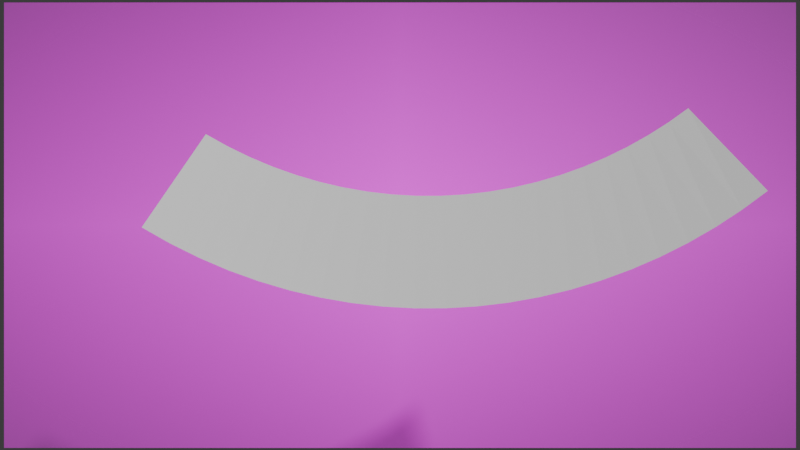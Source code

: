 # Source: blenderFile.blend  (saved by Blender 4.3.34; exported with 4.5.12 LTS)
import bpy
from mathutils import Matrix  # noqa: F401  (used for matrix-valued properties, if any)

bpy.ops.wm.read_factory_settings(use_empty=True)
scene = bpy.context.scene
scene.name = 'Scene'

# ---- collections
col_collection = bpy.data.collections.new('Collection'); scene.collection.children.link(col_collection)

# ---- images (referenced by path relative to the original .blend; pixels are not part of the script)
import os
ASSET_DIR = os.environ.get("B2B_ASSET_DIR", "")  # directory of the original .blend (textures are referenced by path, not embedded)
HERE = os.path.dirname(os.path.abspath(__file__))  # packed textures are extracted next to this script under _unpacked/

def load_image(name, relpath, width, height, colorspace="sRGB"):
    """Load a texture the original file referenced (path relative to the .blend, or extracted next to this script)."""
    p = next((c for c in (os.path.join(HERE, relpath), os.path.join(ASSET_DIR, relpath)) if relpath and os.path.exists(c)), "")
    if p:
        img = bpy.data.images.load(p, check_existing=True)
        img.name = name
    else:  # same state as the original file: an image datablock whose file is absent (Cycles renders it pink)
        img = bpy.data.images.new(name, width, height)
        img.source = "FILE"
        img.filepath = "//" + (relpath or name)
    img.colorspace_settings.name = colorspace
    return img
img_imgpsh_fullsize_anim_gif = load_image('imgpsh_fullsize_anim.gif', '', 1024, 1024, 'sRGB')

# ---- materials (node trees are filled in below, after node groups)
mat_imgpsh_fullsize_anim = bpy.data.materials.new('imgpsh_fullsize_anim')

# ---- material node trees
mat_imgpsh_fullsize_anim.use_nodes = True; mat_imgpsh_fullsize_anim.node_tree.nodes.clear()
_N = mat_imgpsh_fullsize_anim.node_tree.nodes; _L = mat_imgpsh_fullsize_anim.node_tree.links
n0 = _N.new('ShaderNodeOutputMaterial'); n0.name = 'Material Output'; n0.location = (300, 300)
n1 = _N.new('ShaderNodeTexImage'); n1.name = 'Image Texture'; n1.location = (-451, 598)
n1.image = img_imgpsh_fullsize_anim_gif
n1.extension = 'CLIP'
n2 = _N.new('ShaderNodeBsdfPrincipled'); n2.name = 'Principled BSDF'; n2.location = (0, 300)
n2.inputs[28].default_value = 0.6
n3 = _N.new('ShaderNodeTexImage'); n3.name = 'Image Texture.001'; n3.location = (-504, 76)
n3.image = img_imgpsh_fullsize_anim_gif
n3.extension = 'CLIP'
_L.new(n1.outputs[0], n2.inputs[0])
_L.new(n1.outputs[1], n2.inputs[4])
_L.new(n2.outputs[0], n0.inputs[0])
_L.new(n3.outputs[0], n2.inputs[27])
n0.is_active_output = True

# ---- world
world_world = bpy.data.worlds.new('World'); scene.world = world_world
world_world.use_nodes = True; world_world.node_tree.nodes.clear()
_N = world_world.node_tree.nodes; _L = world_world.node_tree.links
n0 = _N.new('ShaderNodeOutputWorld'); n0.name = 'World Output'; n0.location = (300, 300)
n1 = _N.new('ShaderNodeBackground'); n1.name = 'Background'; n1.location = (10, 300)
n1.inputs[0].default_value = (0.05088, 0.05088, 0.05088, 1.0)
_L.new(n1.outputs[0], n0.inputs[0])
n0.is_active_output = True
world_world.color = (0.05088, 0.05088, 0.05088)
world_world.sun_shadow_jitter_overblur = 0.0

# ---- cameras
cam_camera_001 = bpy.data.cameras.new('Camera.001')

# ---- meshes
me_imgpsh_fullsize_anim = bpy.data.meshes.new('imgpsh_fullsize_anim')
me_imgpsh_fullsize_anim.from_pydata([(-0.8889, -0.5, 0.0), (0.8889, -0.5, 0.0), (-0.8889, 0.5, 0.0), (0.8889, 0.5, 0.0)], [], [(0, 1, 3, 2)])
_uv = me_imgpsh_fullsize_anim.uv_layers.new(name='UVMap')
_uv.uv.foreach_set('vector', [0.0, 0.0, 1.0, 0.0, 1.0, 1.0, 0.0, 1.0])
me_imgpsh_fullsize_anim.materials.append(mat_imgpsh_fullsize_anim)
me_imgpsh_fullsize_anim.update()
me_text = bpy.data.meshes.new('text')
me_text.from_pydata([(-2.595, 0.2496, 0.3557), (2.599, 0.255, 0.3269), (-2.083, 1.1, 0.2426), (2.089, 1.103, 0.1961), (-2.375, 0.1166, 0.2961), (-2.147, -0.004241, 0.2406), (-1.913, -0.1125, 0.1898), (-1.671, -0.208, 0.1442), (-1.424, -0.2904, 0.1042), (-1.172, -0.3593, 0.07033), (-0.9157, -0.4148, 0.04286), (-0.6564, -0.4565, 0.02203), (-0.3947, -0.4844, 0.008031), (-0.1317, -0.4983, 0.0009446), (0.1318, -0.4982, 0.0007847), (0.3948, -0.4841, 0.007479), (0.6565, -0.4561, 0.02087), (0.9159, -0.4141, 0.04074), (1.172, -0.3584, 0.06676), (1.424, -0.289, 0.09857), (1.672, -0.2061, 0.1357), (1.914, -0.11, 0.1777), (2.15, -0.0008869, 0.2239), (2.378, 0.1209, 0.2739), (1.91, 0.9961, 0.1632), (1.725, 0.8989, 0.1323), (1.535, 0.8117, 0.1039), (1.34, 0.7349, 0.07828), (1.141, 0.6687, 0.05578), (0.9389, 0.6132, 0.03674), (0.7334, 0.5686, 0.02144), (0.5256, 0.5351, 0.01011), (0.3161, 0.5127, 0.00293), (0.1057, 0.5014, 5.43e-05), (-0.1051, 0.5014, 0.001571), (-0.3155, 0.5125, 0.007521), (-0.5248, 0.5348, 0.0179), (-0.7324, 0.5682, 0.03263), (-0.9376, 0.6125, 0.05162), (-1.14, 0.6677, 0.0747), (-1.338, 0.7337, 0.1017), (-1.532, 0.8101, 0.1322), (-1.721, 0.8968, 0.1661), (-1.905, 0.9936, 0.2031)], [], [(23, 1, 3, 24), (0, 4, 43, 2), (4, 5, 42, 43), (5, 6, 41, 42), (6, 7, 40, 41), (7, 8, 39, 40), (8, 9, 38, 39), (9, 10, 37, 38), (10, 11, 36, 37), (11, 12, 35, 36), (12, 13, 34, 35), (13, 14, 33, 34), (14, 15, 32, 33), (15, 16, 31, 32), (16, 17, 30, 31), (17, 18, 29, 30), (18, 19, 28, 29), (19, 20, 27, 28), (20, 21, 26, 27), (21, 22, 25, 26), (22, 23, 24, 25)])
_uv = me_text.uv_layers.new(name='UVMap')
_uv.uv.foreach_set('vector', [0.9524, 0.0, 1.0, 0.0, 1.0, 1.0, 0.9524, 1.0, 0.0, 0.0, 0.04762, 0.0, 0.04762, 1.0, 0.0, 1.0, 0.04762, 0.0, 0.09524, 0.0, 0.09524, 1.0, 0.04762, 1.0, 0.09524, 0.0, 0.1429, 0.0, 0.1429, 1.0, 0.09524, 1.0, 0.1429, 0.0, 0.1905, 0.0, 0.1905, 1.0, 0.1429, 1.0, 0.1905, 0.0, 0.2381, 0.0, 0.2381, 1.0, 0.1905, 1.0, 0.2381, 0.0, 0.2857, 0.0, 0.2857, 1.0, 0.2381, 1.0, 0.2857, 0.0, 0.3333, 0.0, 0.3333, 1.0, 0.2857, 1.0, 0.3333, 0.0, 0.381, 0.0, 0.381, 1.0, 0.3333, 1.0, 0.381, 0.0, 0.4286, 0.0, 0.4286, 1.0, 0.381, 1.0, 0.4286, 0.0, 0.4762, 0.0, 0.4762, 1.0, 0.4286, 1.0, 0.4762, 0.0, 0.5238, 0.0, 0.5238, 1.0, 0.4762, 1.0, 0.5238, 0.0, 0.5714, 0.0, 0.5714, 1.0, 0.5238, 1.0, 0.5714, 0.0, 0.619, 0.0, 0.619, 1.0, 0.5714, 1.0, 0.619, 0.0, 0.6667, 0.0, 0.6667, 1.0, 0.619, 1.0, 0.6667, 0.0, 0.7143, 0.0, 0.7143, 1.0, 0.6667, 1.0, 0.7143, 0.0, 0.7619, 0.0, 0.7619, 1.0, 0.7143, 1.0, 0.7619, 0.0, 0.8095, 0.0, 0.8095, 1.0, 0.7619, 1.0, 0.8095, 0.0, 0.8571, 0.0, 0.8571, 1.0, 0.8095, 1.0, 0.8571, 0.0, 0.9048, 0.0, 0.9048, 1.0, 0.8571, 1.0, 0.9048, 0.0, 0.9524, 0.0, 0.9524, 1.0, 0.9048, 1.0])
me_text.update()

# ---- objects
ob_camera = bpy.data.objects.new('Camera', cam_camera_001)
ob_imgpsh_fullsize_anim = bpy.data.objects.new('imgpsh_fullsize_anim', me_imgpsh_fullsize_anim)
ob_file = bpy.data.objects.new('file', me_text)

# ---- transforms, parenting, visibility, modifiers, constraints
ob_camera.location = (0.0, 0.0, 0.0)
ob_camera.rotation_euler = (1.571, -0.0, -0.0)
ob_imgpsh_fullsize_anim.location = (0.0, 2.896, 0.0)
ob_imgpsh_fullsize_anim.rotation_euler = (1.571, 0.0, 0.0)
ob_imgpsh_fullsize_anim.scale = (1.161, 1.161, 1.161)
ob_file.location = (0.1114, 2.162, -0.04908)
ob_file.rotation_euler = (1.24, -0.05942, 0.0204)
ob_file.scale = (0.2293, 0.2293, 0.2293)

# ---- collection membership
col_collection.objects.link(ob_camera)
col_collection.objects.link(ob_imgpsh_fullsize_anim)
col_collection.objects.link(ob_file)

# ---- scene / render settings (as saved in the file)
scene.camera = ob_camera
scene.frame_start = 1; scene.frame_end = 98; scene.frame_set(93)
scene.render.engine = 'BLENDER_EEVEE_NEXT'
scene.render.resolution_x = 480
scene.render.resolution_y = 270
scene.eevee.taa_render_samples = 8
scene.eevee.use_shadows = False
bpy.context.view_layer.update()

# ---- added for rendering (the .blend has no usable light): sun
light_auto_sun = bpy.data.lights.new('AutoSun', 'SUN')
light_auto_sun.energy = 3.0
light_auto_sun.angle = 0.0523599
ob_auto_sun = bpy.data.objects.new('AutoSun', light_auto_sun)
scene.collection.objects.link(ob_auto_sun)
ob_auto_sun.rotation_euler = (0.872665, 0.174533, 0.523599)
bpy.context.view_layer.update()
